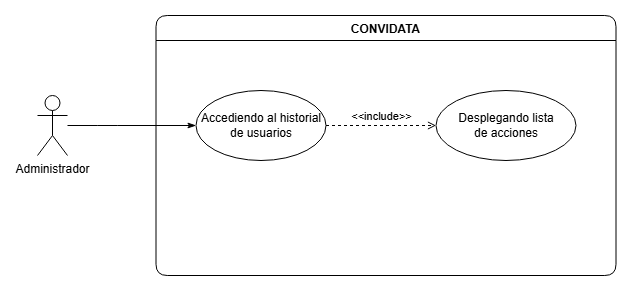

The diagram above was exported from draw.io. Its source (the exported page's mxGraphModel, read from the mxfile embedded in the PNG):
<mxGraphModel dx="1884" dy="744" grid="1" gridSize="10" guides="1" tooltips="1" connect="1" arrows="1" fold="1" page="1" pageScale="1" pageWidth="827" pageHeight="1169" math="0" shadow="0">
  <root>
    <mxCell id="0" />
    <mxCell id="1" parent="0" />
    <mxCell id="2PJy1qHtUjA28oE5i3Js-105" parent="1" style="shape=umlActor;verticalLabelPosition=bottom;verticalAlign=top;html=1;outlineConnect=0;rounded=1;" value="Administrador" vertex="1">
      <mxGeometry height="60" width="30" x="450" y="430" as="geometry" />
    </mxCell>
    <mxCell id="2PJy1qHtUjA28oE5i3Js-106" parent="1" style="swimlane;startSize=25;rounded=1;" value="CONVIDATA" vertex="1">
      <mxGeometry height="260" width="460" x="568.5" y="350" as="geometry" />
    </mxCell>
    <mxCell id="2PJy1qHtUjA28oE5i3Js-107" parent="2PJy1qHtUjA28oE5i3Js-106" style="ellipse;whiteSpace=wrap;html=1;rounded=1;" value="Accediendo al historial&lt;br&gt;de usuarios" vertex="1">
      <mxGeometry height="70" width="130" x="40" y="75" as="geometry" />
    </mxCell>
    <mxCell id="2PJy1qHtUjA28oE5i3Js-108" parent="2PJy1qHtUjA28oE5i3Js-106" style="ellipse;whiteSpace=wrap;html=1;rounded=1;" value="Desplegando lista&lt;br&gt;de acciones" vertex="1">
      <mxGeometry height="70" width="140" x="280" y="75" as="geometry" />
    </mxCell>
    <mxCell id="2PJy1qHtUjA28oE5i3Js-109" edge="1" parent="2PJy1qHtUjA28oE5i3Js-106" source="2PJy1qHtUjA28oE5i3Js-107" style="edgeStyle=orthogonalEdgeStyle;rounded=1;orthogonalLoop=1;jettySize=auto;html=1;verticalAlign=bottom;labelBackgroundColor=none;endArrow=open;endFill=0;dashed=1;" target="2PJy1qHtUjA28oE5i3Js-108" value="&amp;lt;&amp;lt;include&amp;gt;&amp;gt;">
      <mxGeometry relative="1" as="geometry" />
    </mxCell>
    <mxCell id="2PJy1qHtUjA28oE5i3Js-110" edge="1" parent="1" source="2PJy1qHtUjA28oE5i3Js-105" style="edgeStyle=orthogonalEdgeStyle;rounded=1;orthogonalLoop=1;jettySize=auto;html=1;endArrow=classicThin;endFill=1;dashed=0;" target="2PJy1qHtUjA28oE5i3Js-107">
      <mxGeometry relative="1" as="geometry">
        <Array as="points">
          <mxPoint x="520.25" y="460" />
          <mxPoint x="520.25" y="460" />
        </Array>
      </mxGeometry>
    </mxCell>
  </root>
</mxGraphModel>